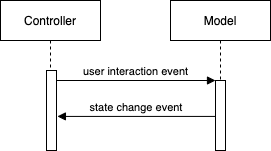

The diagram above was exported from draw.io. Its source (the exported page's mxGraphModel, read from the mxfile embedded in the PNG):
<mxGraphModel dx="565" dy="326" grid="1" gridSize="10" guides="1" tooltips="1" connect="1" arrows="1" fold="1" page="1" pageScale="1" pageWidth="850" pageHeight="1100" math="0" shadow="0">
  <root>
    <mxCell id="0" />
    <mxCell id="1" parent="0" />
    <mxCell id="3nuBFxr9cyL0pnOWT2aG-1" value="Controller" style="shape=umlLifeline;perimeter=lifelinePerimeter;container=1;collapsible=0;recursiveResize=0;rounded=0;shadow=0;strokeWidth=1;" parent="1" vertex="1">
      <mxGeometry x="130" y="80" width="100" height="150" as="geometry" />
    </mxCell>
    <mxCell id="3nuBFxr9cyL0pnOWT2aG-2" value="" style="points=[];perimeter=orthogonalPerimeter;rounded=0;shadow=0;strokeWidth=1;" parent="3nuBFxr9cyL0pnOWT2aG-1" vertex="1">
      <mxGeometry x="46" y="70" width="10" height="80" as="geometry" />
    </mxCell>
    <mxCell id="3nuBFxr9cyL0pnOWT2aG-5" value="Model" style="shape=umlLifeline;perimeter=lifelinePerimeter;container=1;collapsible=0;recursiveResize=0;rounded=0;shadow=0;strokeWidth=1;" parent="1" vertex="1">
      <mxGeometry x="300" y="80" width="100" height="150" as="geometry" />
    </mxCell>
    <mxCell id="3nuBFxr9cyL0pnOWT2aG-6" value="" style="points=[];perimeter=orthogonalPerimeter;rounded=0;shadow=0;strokeWidth=1;" parent="3nuBFxr9cyL0pnOWT2aG-5" vertex="1">
      <mxGeometry x="45" y="80" width="10" height="70" as="geometry" />
    </mxCell>
    <mxCell id="3nuBFxr9cyL0pnOWT2aG-8" value="user interaction event" style="verticalAlign=bottom;endArrow=block;entryX=0;entryY=0;shadow=0;strokeWidth=1;" parent="1" source="3nuBFxr9cyL0pnOWT2aG-2" target="3nuBFxr9cyL0pnOWT2aG-6" edge="1">
      <mxGeometry relative="1" as="geometry">
        <mxPoint x="275" y="160" as="sourcePoint" />
      </mxGeometry>
    </mxCell>
    <mxCell id="3nuBFxr9cyL0pnOWT2aG-9" value="state change event" style="verticalAlign=bottom;endArrow=block;shadow=0;strokeWidth=1;entryX=1.09;entryY=0.574;entryDx=0;entryDy=0;entryPerimeter=0;" parent="1" source="3nuBFxr9cyL0pnOWT2aG-6" target="3nuBFxr9cyL0pnOWT2aG-2" edge="1">
      <mxGeometry relative="1" as="geometry">
        <mxPoint x="240" y="200" as="sourcePoint" />
        <mxPoint x="190" y="195" as="targetPoint" />
      </mxGeometry>
    </mxCell>
  </root>
</mxGraphModel>